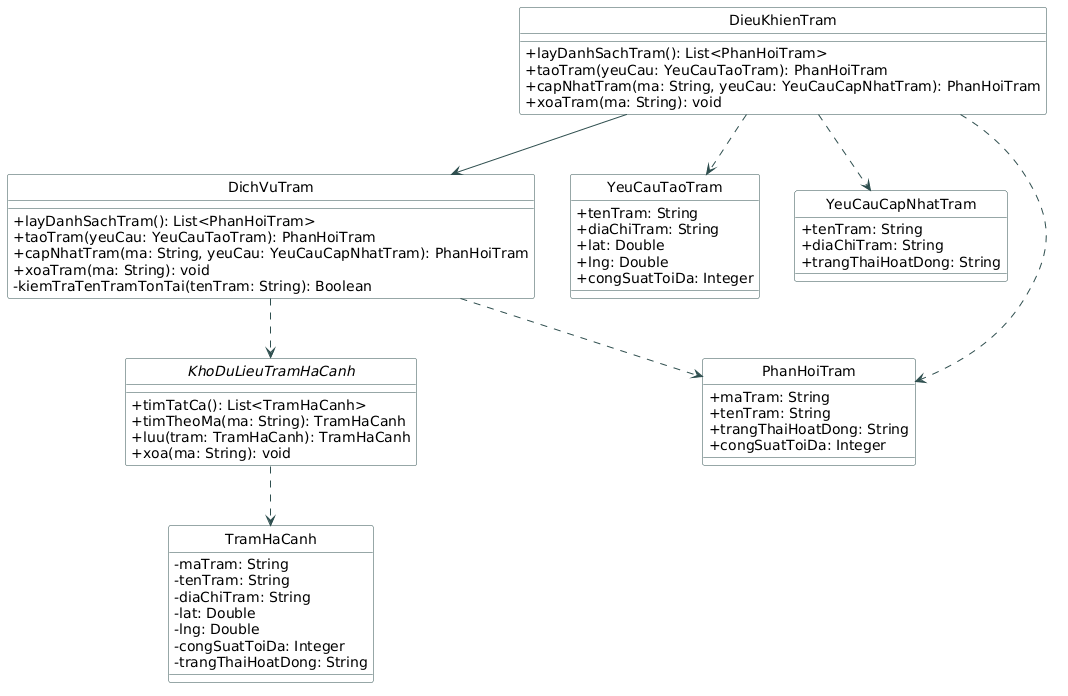

The diagram above was rendered by PlantUML. Its source (embedded in the PNG):
@startuml
hide circle
skinparam classAttributeIconSize 0
skinparam class {
    BackgroundColor White
    ArrowColor DarkSlateGray
    BorderColor DarkSlateGray
}

class DieuKhienTram {
    + layDanhSachTram(): List<PhanHoiTram>
    + taoTram(yeuCau: YeuCauTaoTram): PhanHoiTram
    + capNhatTram(ma: String, yeuCau: YeuCauCapNhatTram): PhanHoiTram
    + xoaTram(ma: String): void
}
class DichVuTram {
    + layDanhSachTram(): List<PhanHoiTram>
    + taoTram(yeuCau: YeuCauTaoTram): PhanHoiTram
    + capNhatTram(ma: String, yeuCau: YeuCauCapNhatTram): PhanHoiTram
    + xoaTram(ma: String): void
    - kiemTraTenTramTonTai(tenTram: String): Boolean
}
interface KhoDuLieuTramHaCanh {
    + timTatCa(): List<TramHaCanh>
    + timTheoMa(ma: String): TramHaCanh
    + luu(tram: TramHaCanh): TramHaCanh
    + xoa(ma: String): void
}
class YeuCauTaoTram {
    + tenTram: String
    + diaChiTram: String
    + lat: Double
    + lng: Double
    + congSuatToiDa: Integer
}
class YeuCauCapNhatTram {
    + tenTram: String
    + diaChiTram: String
    + trangThaiHoatDong: String
}
class PhanHoiTram {
    + maTram: String
    + tenTram: String
    + trangThaiHoatDong: String
    + congSuatToiDa: Integer
}
class TramHaCanh {
    - maTram: String
    - tenTram: String
    - diaChiTram: String
    - lat: Double
    - lng: Double
    - congSuatToiDa: Integer
    - trangThaiHoatDong: String
}

DieuKhienTram --> DichVuTram
DieuKhienTram ..> YeuCauTaoTram
DieuKhienTram ..> YeuCauCapNhatTram
DieuKhienTram ..> PhanHoiTram
DichVuTram ..> KhoDuLieuTramHaCanh
DichVuTram ..> PhanHoiTram
KhoDuLieuTramHaCanh ..> TramHaCanh
@enduml